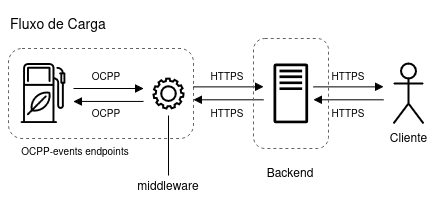

The diagram above was exported from draw.io. Its source (the exported page's mxGraphModel, read from the mxfile embedded in the PNG):
<mxGraphModel dx="651" dy="376" grid="1" gridSize="10" guides="1" tooltips="1" connect="1" arrows="1" fold="1" page="1" pageScale="1" pageWidth="850" pageHeight="1100" math="0" shadow="0">
  <root>
    <mxCell id="0" />
    <mxCell id="1" parent="0" />
    <mxCell id="2" value="" style="rounded=1;whiteSpace=wrap;html=1;fillColor=none;dashed=1;strokeColor=#636363;" vertex="1" parent="1">
      <mxGeometry x="105" y="130" width="185" height="90" as="geometry" />
    </mxCell>
    <mxCell id="3" style="edgeStyle=orthogonalEdgeStyle;rounded=0;orthogonalLoop=1;jettySize=auto;html=1;endArrow=block;endFill=1;" edge="1" parent="1">
      <mxGeometry relative="1" as="geometry">
        <mxPoint x="239.99999999999994" y="170" as="targetPoint" />
        <mxPoint x="170.00000000000006" y="170" as="sourcePoint" />
      </mxGeometry>
    </mxCell>
    <mxCell id="4" value="" style="shape=image;verticalLabelPosition=bottom;labelBackgroundColor=default;verticalAlign=top;aspect=fixed;imageAspect=0;image=https://www.svgrepo.com/show/50543/petrol.svg;fontColor=none;noLabel=1;" vertex="1" parent="1">
      <mxGeometry x="110" y="145" width="60" height="60" as="geometry" />
    </mxCell>
    <mxCell id="5" value="Cliente" style="shape=umlActor;verticalLabelPosition=bottom;verticalAlign=top;html=1;outlineConnect=0;strokeWidth=2;" vertex="1" parent="1">
      <mxGeometry x="490" y="145" width="30" height="60" as="geometry" />
    </mxCell>
    <mxCell id="6" value="" style="sketch=0;outlineConnect=0;fontColor=#000000;gradientColor=none;fillColor=#000000;strokeColor=none;dashed=0;verticalLabelPosition=bottom;verticalAlign=top;align=center;html=1;fontSize=12;fontStyle=0;aspect=fixed;pointerEvents=1;shape=mxgraph.aws4.traditional_server;" vertex="1" parent="1">
      <mxGeometry x="370" y="145" width="34.62" height="60" as="geometry" />
    </mxCell>
    <mxCell id="7" style="edgeStyle=orthogonalEdgeStyle;rounded=0;orthogonalLoop=1;jettySize=auto;html=1;startArrow=block;startFill=1;endArrow=none;" edge="1" parent="1">
      <mxGeometry relative="1" as="geometry">
        <mxPoint x="239.99999999999994" y="182.93" as="targetPoint" />
        <mxPoint x="170.00000000000006" y="182.93" as="sourcePoint" />
      </mxGeometry>
    </mxCell>
    <mxCell id="8" style="edgeStyle=orthogonalEdgeStyle;rounded=0;orthogonalLoop=1;jettySize=auto;html=1;startArrow=block;startFill=1;endArrow=none;" edge="1" parent="1">
      <mxGeometry relative="1" as="geometry">
        <mxPoint x="359.99999999999994" y="181.3" as="targetPoint" />
        <mxPoint x="290.00000000000006" y="181.3" as="sourcePoint" />
      </mxGeometry>
    </mxCell>
    <mxCell id="9" style="edgeStyle=orthogonalEdgeStyle;rounded=0;orthogonalLoop=1;jettySize=auto;html=1;endArrow=block;endFill=1;" edge="1" parent="1">
      <mxGeometry relative="1" as="geometry">
        <mxPoint x="359.99999999999994" y="168.37" as="targetPoint" />
        <mxPoint x="290.00000000000006" y="168.37" as="sourcePoint" />
      </mxGeometry>
    </mxCell>
    <mxCell id="10" style="edgeStyle=orthogonalEdgeStyle;rounded=0;orthogonalLoop=1;jettySize=auto;html=1;startArrow=block;startFill=1;endArrow=none;" edge="1" parent="1">
      <mxGeometry relative="1" as="geometry">
        <mxPoint x="479.99999999999994" y="181.3" as="targetPoint" />
        <mxPoint x="410.00000000000006" y="181.3" as="sourcePoint" />
      </mxGeometry>
    </mxCell>
    <mxCell id="11" style="edgeStyle=orthogonalEdgeStyle;rounded=0;orthogonalLoop=1;jettySize=auto;html=1;endArrow=block;endFill=1;" edge="1" parent="1">
      <mxGeometry relative="1" as="geometry">
        <mxPoint x="479.99999999999994" y="168.37" as="targetPoint" />
        <mxPoint x="410.00000000000006" y="168.37" as="sourcePoint" />
      </mxGeometry>
    </mxCell>
    <mxCell id="12" value="OCPP" style="text;html=1;align=center;verticalAlign=middle;whiteSpace=wrap;rounded=0;fontSize=10;" vertex="1" parent="1">
      <mxGeometry x="183" y="149" width="40" height="15" as="geometry" />
    </mxCell>
    <mxCell id="13" value="HTTPS" style="text;html=1;align=center;verticalAlign=middle;whiteSpace=wrap;rounded=0;fontSize=10;" vertex="1" parent="1">
      <mxGeometry x="304" y="149" width="40" height="15" as="geometry" />
    </mxCell>
    <mxCell id="14" value="HTTPS" style="text;html=1;align=center;verticalAlign=middle;whiteSpace=wrap;rounded=0;fontSize=10;" vertex="1" parent="1">
      <mxGeometry x="425" y="149" width="40" height="15" as="geometry" />
    </mxCell>
    <mxCell id="15" value="HTTPS" style="text;html=1;align=center;verticalAlign=middle;whiteSpace=wrap;rounded=0;fontSize=10;" vertex="1" parent="1">
      <mxGeometry x="425" y="186" width="40" height="15" as="geometry" />
    </mxCell>
    <mxCell id="16" value="HTTPS" style="text;html=1;align=center;verticalAlign=middle;whiteSpace=wrap;rounded=0;fontSize=10;" vertex="1" parent="1">
      <mxGeometry x="304" y="186" width="40" height="15" as="geometry" />
    </mxCell>
    <mxCell id="17" value="OCPP" style="text;html=1;align=center;verticalAlign=middle;whiteSpace=wrap;rounded=0;fontSize=10;" vertex="1" parent="1">
      <mxGeometry x="183" y="186" width="40" height="15" as="geometry" />
    </mxCell>
    <mxCell id="18" value="Fluxo de Carga" style="text;html=1;align=left;verticalAlign=middle;resizable=0;points=[];autosize=1;strokeColor=none;fillColor=none;fontSize=14;" vertex="1" parent="1">
      <mxGeometry x="105" y="90" width="120" height="30" as="geometry" />
    </mxCell>
    <mxCell id="19" style="edgeStyle=orthogonalEdgeStyle;rounded=0;orthogonalLoop=1;jettySize=auto;html=1;entryX=0.5;entryY=0;entryDx=0;entryDy=0;endArrow=none;startFill=0;" edge="1" parent="1">
      <mxGeometry relative="1" as="geometry">
        <mxPoint x="265" y="197" as="sourcePoint" />
        <mxPoint x="265" y="257" as="targetPoint" />
      </mxGeometry>
    </mxCell>
    <mxCell id="20" value="" style="sketch=0;html=1;aspect=fixed;strokeColor=default;shadow=0;fillColor=none;verticalAlign=top;labelPosition=center;verticalLabelPosition=bottom;shape=mxgraph.gcp2.gear;strokeWidth=2;" vertex="1" parent="1">
      <mxGeometry x="250" y="160" width="30" height="30" as="geometry" />
    </mxCell>
    <mxCell id="21" value="OCPP-events endpoints" style="text;html=1;align=center;verticalAlign=middle;whiteSpace=wrap;rounded=0;fontSize=10;" vertex="1" parent="1">
      <mxGeometry x="112" y="224" width="120" height="15" as="geometry" />
    </mxCell>
    <mxCell id="22" value="" style="rounded=1;whiteSpace=wrap;html=1;fillColor=none;dashed=1;strokeColor=#636363;" vertex="1" parent="1">
      <mxGeometry x="350" y="120" width="75" height="110" as="geometry" />
    </mxCell>
    <mxCell id="23" value="middleware" style="text;html=1;align=center;verticalAlign=middle;whiteSpace=wrap;rounded=0;" vertex="1" parent="1">
      <mxGeometry x="235" y="262" width="60" height="10" as="geometry" />
    </mxCell>
    <mxCell id="24" value="Backend" style="text;html=1;align=center;verticalAlign=middle;whiteSpace=wrap;rounded=0;" vertex="1" parent="1">
      <mxGeometry x="357.31" y="239" width="60" height="30" as="geometry" />
    </mxCell>
  </root>
</mxGraphModel>